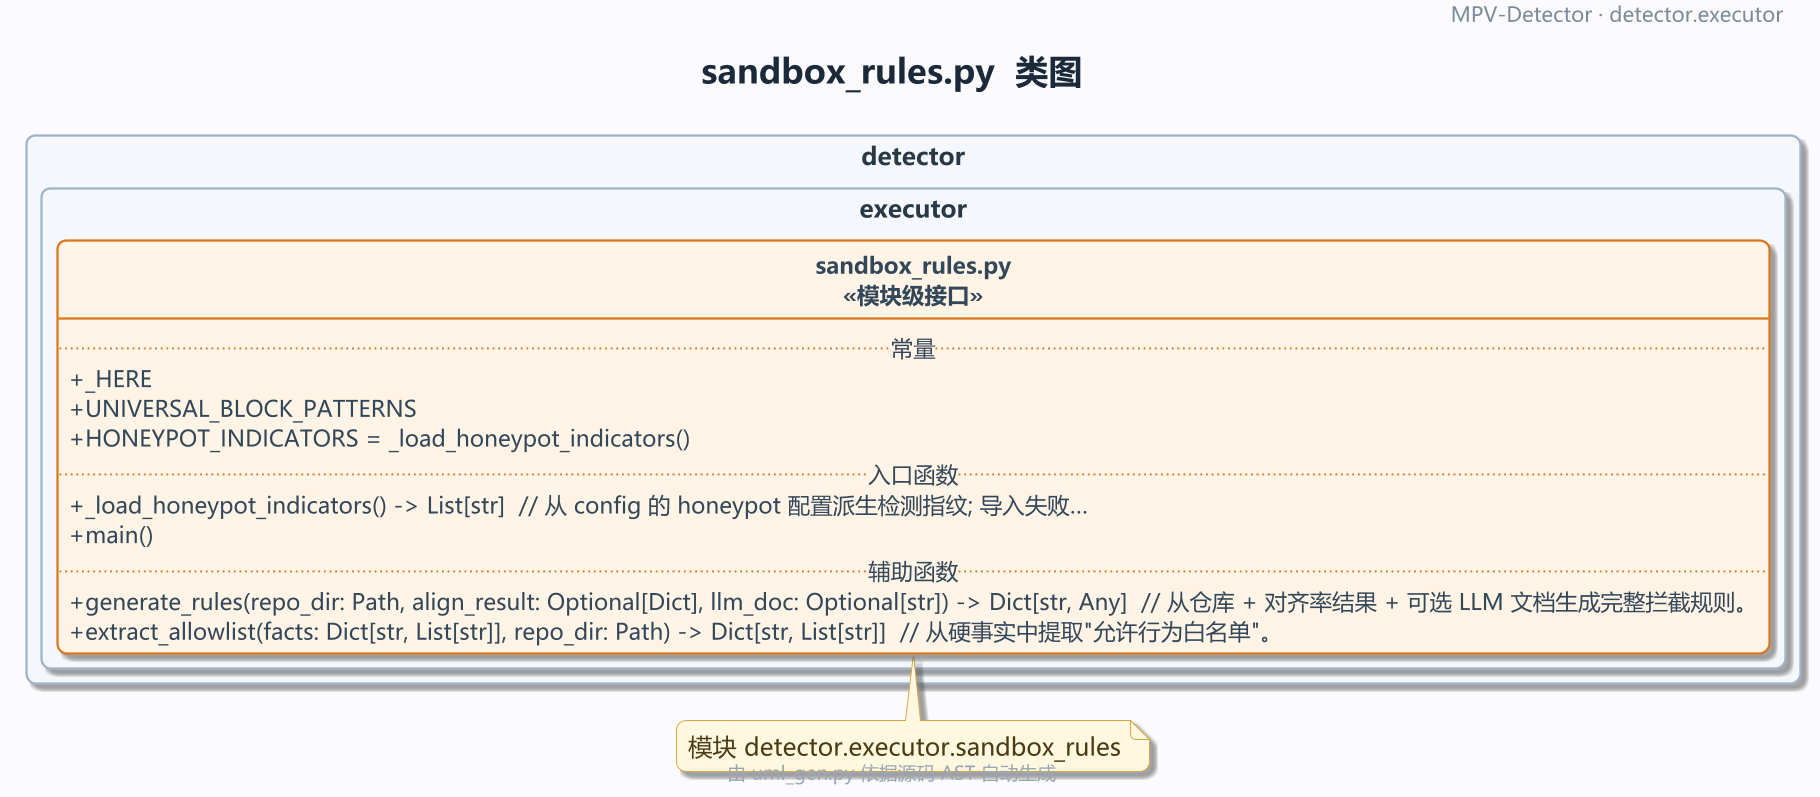

The diagram above was rendered by PlantUML. Its source (embedded in the PNG):
@startuml
!pragma layout smetana
' MPV-STYLE-BEGIN
skinparam defaultFontName "Microsoft YaHei"
skinparam monospacedFontName "Consolas"
skinparam backgroundColor #FBFBFD
skinparam shadowing true
skinparam roundCorner 10
skinparam linetype ortho
skinparam dpi 180
skinparam classAttributeIconSize 0
skinparam packageStyle rectangle
skinparam ArrowColor #5B6B7C
skinparam ArrowThickness 1.1
skinparam ArrowFontSize 11
skinparam ClassBackgroundColor #FFFFFF
skinparam ClassBorderColor #3D5A80
skinparam ClassBorderThickness 1.2
skinparam ClassFontColor #1B2A3A
skinparam ClassFontSize 14
skinparam ClassFontStyle bold
skinparam ClassAttributeFontColor #33475B
skinparam ClassAttributeFontSize 12
skinparam ClassStereotypeFontSize 12
skinparam PackageBackgroundColor #F4F7FB
skinparam PackageBorderColor #9FB3C8
skinparam PackageBorderThickness 1.2
skinparam PackageFontColor #293845
skinparam PackageFontSize 13
skinparam PackageFontStyle bold
skinparam NoteBackgroundColor #FFF8E1
skinparam NoteBorderColor #D9A441
skinparam NoteFontColor #4A3B12
skinparam TitleFontSize 18
skinparam TitleFontColor #1B2A3A
skinparam TitleFontStyle bold
skinparam TitleBorderThickness 0
skinparam HeaderFontSize 11
skinparam HeaderFontColor #7A8B99
skinparam FooterFontSize 10
skinparam FooterFontColor #9AA7B3
hide empty members
hide circle
' MPV-STYLE-END
skinparam defaultFontName "Microsoft YaHei"
skinparam monospacedFontName "Consolas"
skinparam backgroundColor #FBFBFD
skinparam shadowing true
skinparam roundCorner 10
skinparam linetype ortho
skinparam dpi 180
skinparam classAttributeIconSize 0
skinparam packageStyle rectangle
skinparam ArrowColor #5B6B7C
skinparam ArrowThickness 1.1
skinparam ArrowFontSize 11
skinparam ClassBackgroundColor #FFFFFF
skinparam ClassBorderColor #3D5A80
skinparam ClassBorderThickness 1.2
skinparam ClassFontColor #1B2A3A
skinparam ClassFontSize 14
skinparam ClassFontStyle bold
skinparam ClassAttributeFontColor #33475B
skinparam ClassAttributeFontSize 12
skinparam ClassStereotypeFontSize 12
skinparam PackageBackgroundColor #F4F7FB
skinparam PackageBorderColor #9FB3C8
skinparam PackageBorderThickness 1.2
skinparam PackageFontColor #293845
skinparam PackageFontSize 13
skinparam PackageFontStyle bold
skinparam NoteBackgroundColor #FFF8E1
skinparam NoteBorderColor #D9A441
skinparam NoteFontColor #4A3B12
skinparam TitleFontSize 18
skinparam TitleFontColor #1B2A3A
skinparam TitleFontStyle bold
skinparam TitleBorderThickness 0
skinparam HeaderFontSize 11
skinparam HeaderFontColor #7A8B99
skinparam FooterFontSize 10
skinparam FooterFontColor #9AA7B3
hide empty members
hide circle
title sandbox_rules.py  类图
header
  MPV-Detector · detector.executor
endheader
footer
  由 uml_gen.py 依据源码 AST 自动生成
endfooter

package "detector.executor" {
  class "sandbox_rules.py\n<<模块级接口>>" as MOD #back:FFF4E5;line:D9761B {
    .. 常量 ..
    + _HERE
    + UNIVERSAL_BLOCK_PATTERNS
    + HONEYPOT_INDICATORS = _load_honeypot_indicators()
    .. 入口函数 ..
    + _load_honeypot_indicators() -> List[str]  // 从 config 的 honeypot 配置派生检测指纹; 导入失败…
    + main()
    .. 辅助函数 ..
    + generate_rules(repo_dir: Path, align_result: Optional[Dict], llm_doc: Optional[str]) -> Dict[str, Any]  // 从仓库 + 对齐率结果 + 可选 LLM 文档生成完整拦截规则。
    + extract_allowlist(facts: Dict[str, List[str]], repo_dir: Path) -> Dict[str, List[str]]  // 从硬事实中提取"允许行为白名单"。
  }

}


note bottom : 模块 detector.executor.sandbox_rules
@enduml